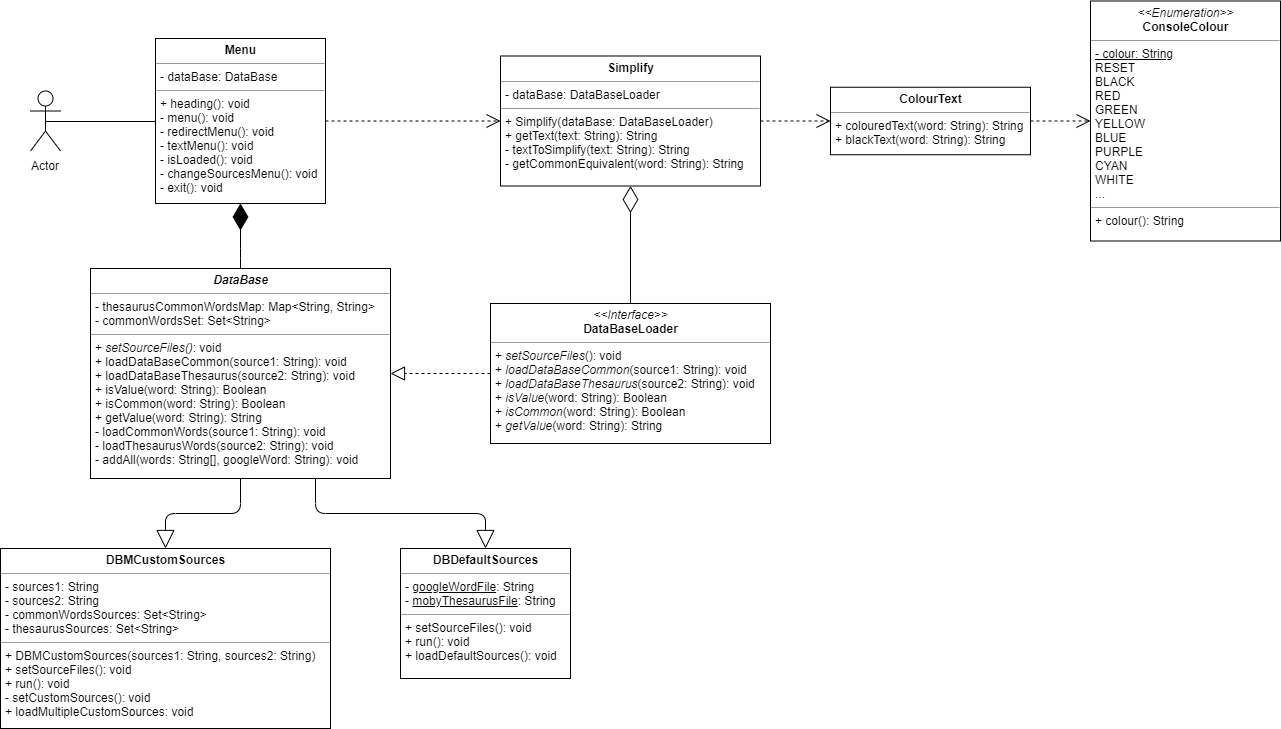

The diagram above was exported from draw.io. Its source (the exported page's mxGraphModel, read from the mxfile embedded in the PNG):
<mxGraphModel dx="768" dy="406" grid="1" gridSize="10" guides="1" tooltips="1" connect="1" arrows="1" fold="1" page="1" pageScale="1" pageWidth="850" pageHeight="1100" math="0" shadow="0">
  <root>
    <mxCell id="0" />
    <mxCell id="1" parent="0" />
    <mxCell id="wxZjOoW7b6gsQNyw0Fk_-2" value="&lt;p style=&quot;margin: 0px ; margin-top: 4px ; text-align: center&quot;&gt;&lt;b&gt;Menu&lt;/b&gt;&lt;/p&gt;&lt;hr size=&quot;1&quot;&gt;&lt;p style=&quot;margin: 0px ; margin-left: 4px&quot;&gt;- dataBase: DataBase&lt;/p&gt;&lt;hr size=&quot;1&quot;&gt;&lt;p style=&quot;margin: 0px ; margin-left: 4px&quot;&gt;+ heading(): void&lt;/p&gt;&lt;p style=&quot;margin: 0px ; margin-left: 4px&quot;&gt;- menu(): void&lt;/p&gt;&lt;p style=&quot;margin: 0px ; margin-left: 4px&quot;&gt;- redirectMenu(): void&lt;/p&gt;&lt;p style=&quot;margin: 0px ; margin-left: 4px&quot;&gt;- textMenu(): void&lt;/p&gt;&lt;p style=&quot;margin: 0px ; margin-left: 4px&quot;&gt;- isLoaded(): void&lt;/p&gt;&lt;p style=&quot;margin: 0px ; margin-left: 4px&quot;&gt;- changeSourcesMenu(): void&lt;/p&gt;&lt;p style=&quot;margin: 0px ; margin-left: 4px&quot;&gt;- exit(): void&lt;/p&gt;&lt;p style=&quot;margin: 0px ; margin-left: 4px&quot;&gt;&lt;br&gt;&lt;/p&gt;" style="verticalAlign=top;align=left;overflow=fill;fontSize=12;fontFamily=Helvetica;html=1;" vertex="1" parent="1">
      <mxGeometry x="175" y="150" width="170" height="165" as="geometry" />
    </mxCell>
    <mxCell id="wxZjOoW7b6gsQNyw0Fk_-31" style="edgeStyle=orthogonalEdgeStyle;rounded=0;orthogonalLoop=1;jettySize=auto;html=1;exitX=0.5;exitY=0.5;exitDx=0;exitDy=0;exitPerimeter=0;entryX=0;entryY=0.5;entryDx=0;entryDy=0;endArrow=none;endFill=0;" edge="1" parent="1" source="wxZjOoW7b6gsQNyw0Fk_-3" target="wxZjOoW7b6gsQNyw0Fk_-2">
      <mxGeometry relative="1" as="geometry" />
    </mxCell>
    <mxCell id="wxZjOoW7b6gsQNyw0Fk_-3" value="Actor" style="shape=umlActor;verticalLabelPosition=bottom;labelBackgroundColor=#ffffff;verticalAlign=top;html=1;" vertex="1" parent="1">
      <mxGeometry x="50" y="202.5" width="30" height="60" as="geometry" />
    </mxCell>
    <mxCell id="wxZjOoW7b6gsQNyw0Fk_-7" value="&lt;p style=&quot;margin: 0px ; margin-top: 4px ; text-align: center&quot;&gt;&lt;b&gt;DBMCustomSources&lt;/b&gt;&lt;/p&gt;&lt;hr size=&quot;1&quot;&gt;&lt;p style=&quot;margin: 0px ; margin-left: 4px&quot;&gt;- sources1: String&lt;/p&gt;&lt;p style=&quot;margin: 0px ; margin-left: 4px&quot;&gt;- sources2: String&lt;/p&gt;&lt;p style=&quot;margin: 0px ; margin-left: 4px&quot;&gt;- commonWordsSources: Set&amp;lt;String&amp;gt;&lt;/p&gt;&lt;p style=&quot;margin: 0px ; margin-left: 4px&quot;&gt;- thesaurusSources: Set&amp;lt;String&amp;gt;&lt;/p&gt;&lt;hr size=&quot;1&quot;&gt;&lt;p style=&quot;margin: 0px ; margin-left: 4px&quot;&gt;+ DBMCustomSources(sources1: String, sources2: String)&lt;/p&gt;&lt;p style=&quot;margin: 0px ; margin-left: 4px&quot;&gt;+ setSourceFiles(): void&lt;/p&gt;&lt;p style=&quot;margin: 0px ; margin-left: 4px&quot;&gt;+ run(): void&lt;/p&gt;&lt;p style=&quot;margin: 0px ; margin-left: 4px&quot;&gt;- setCustomSources(): void&lt;/p&gt;&lt;p style=&quot;margin: 0px ; margin-left: 4px&quot;&gt;+ loadMultipleCustomSources: void&lt;/p&gt;" style="verticalAlign=top;align=left;overflow=fill;fontSize=12;fontFamily=Helvetica;html=1;" vertex="1" parent="1">
      <mxGeometry x="20" y="660" width="330" height="180" as="geometry" />
    </mxCell>
    <mxCell id="wxZjOoW7b6gsQNyw0Fk_-9" value="&lt;p style=&quot;margin: 0px ; margin-top: 4px ; text-align: center&quot;&gt;&lt;b&gt;&lt;i&gt;DataBase&lt;/i&gt;&lt;/b&gt;&lt;/p&gt;&lt;hr size=&quot;1&quot;&gt;&lt;p style=&quot;margin: 0px ; margin-left: 4px&quot;&gt;- thesaurusCommonWordsMap: Map&amp;lt;String, String&amp;gt;&lt;/p&gt;&lt;p style=&quot;margin: 0px ; margin-left: 4px&quot;&gt;- commonWordsSet: Set&amp;lt;String&amp;gt;&lt;/p&gt;&lt;hr size=&quot;1&quot;&gt;&lt;p style=&quot;margin: 0px ; margin-left: 4px&quot;&gt;+ &lt;i&gt;setSourceFiles()&lt;/i&gt;: void&lt;/p&gt;&lt;p style=&quot;margin: 0px ; margin-left: 4px&quot;&gt;+ loadDataBaseCommon(source1: String): void&lt;/p&gt;&lt;p style=&quot;margin: 0px ; margin-left: 4px&quot;&gt;+ loadDataBaseThesaurus(source2: String): void&lt;/p&gt;&lt;p style=&quot;margin: 0px ; margin-left: 4px&quot;&gt;+ isValue(word: String): Boolean&lt;/p&gt;&lt;p style=&quot;margin: 0px ; margin-left: 4px&quot;&gt;+ isCommon(word: String): Boolean&lt;/p&gt;&lt;p style=&quot;margin: 0px ; margin-left: 4px&quot;&gt;+ getValue(word: String): String&lt;/p&gt;&lt;p style=&quot;margin: 0px ; margin-left: 4px&quot;&gt;- loadCommonWords(source1: String): void&lt;/p&gt;&lt;p style=&quot;margin: 0px ; margin-left: 4px&quot;&gt;- loadThesaurusWords(source2: String): void&lt;/p&gt;&lt;p style=&quot;margin: 0px ; margin-left: 4px&quot;&gt;- addAll(words: String[], googleWord: String): void&lt;/p&gt;" style="verticalAlign=top;align=left;overflow=fill;fontSize=12;fontFamily=Helvetica;html=1;" vertex="1" parent="1">
      <mxGeometry x="110" y="380" width="300" height="210" as="geometry" />
    </mxCell>
    <mxCell id="wxZjOoW7b6gsQNyw0Fk_-10" value="&lt;p style=&quot;margin: 0px ; margin-top: 4px ; text-align: center&quot;&gt;&lt;b&gt;DBDefaultSources&lt;/b&gt;&lt;/p&gt;&lt;hr size=&quot;1&quot;&gt;&lt;p style=&quot;margin: 0px ; margin-left: 4px&quot;&gt;- &lt;u&gt;googleWordFile&lt;/u&gt;: String&lt;/p&gt;&lt;p style=&quot;margin: 0px ; margin-left: 4px&quot;&gt;- &lt;u&gt;mobyThesaurusFile&lt;/u&gt;: String&lt;/p&gt;&lt;hr size=&quot;1&quot;&gt;&lt;p style=&quot;margin: 0px ; margin-left: 4px&quot;&gt;+ setSourceFiles(): void&lt;/p&gt;&lt;p style=&quot;margin: 0px ; margin-left: 4px&quot;&gt;+ run(): void&lt;/p&gt;&lt;p style=&quot;margin: 0px ; margin-left: 4px&quot;&gt;+ loadDefaultSources(): void&lt;/p&gt;" style="verticalAlign=top;align=left;overflow=fill;fontSize=12;fontFamily=Helvetica;html=1;" vertex="1" parent="1">
      <mxGeometry x="420" y="660" width="170" height="130" as="geometry" />
    </mxCell>
    <mxCell id="wxZjOoW7b6gsQNyw0Fk_-11" value="&lt;p style=&quot;margin: 0px ; margin-top: 4px ; text-align: center&quot;&gt;&lt;i&gt;&amp;lt;&amp;lt;Interface&amp;gt;&amp;gt;&lt;/i&gt;&lt;br&gt;&lt;b&gt;DataBaseLoader&lt;/b&gt;&lt;/p&gt;&lt;hr size=&quot;1&quot;&gt;&lt;p style=&quot;margin: 0px ; margin-left: 4px&quot;&gt;&lt;/p&gt;&lt;p style=&quot;margin: 0px ; margin-left: 4px&quot;&gt;+ &lt;i&gt;setSourceFiles&lt;/i&gt;(): void&lt;br&gt;+ &lt;i&gt;loadDataBaseCommon&lt;/i&gt;(source1: String): void&lt;/p&gt;&lt;p style=&quot;margin: 0px ; margin-left: 4px&quot;&gt;+ &lt;i&gt;loadDataBaseThesaurus&lt;/i&gt;(source2: String): void&lt;/p&gt;&lt;p style=&quot;margin: 0px 0px 0px 4px&quot;&gt;+ &lt;i&gt;isValue&lt;/i&gt;(word: String): Boolean&lt;/p&gt;&lt;p style=&quot;margin: 0px 0px 0px 4px&quot;&gt;+ &lt;i&gt;isCommon&lt;/i&gt;(word: String): Boolean&lt;/p&gt;&lt;p style=&quot;margin: 0px 0px 0px 4px&quot;&gt;+ &lt;i&gt;getValue&lt;/i&gt;(word: String): String&lt;/p&gt;&lt;p style=&quot;margin: 0px ; margin-left: 4px&quot;&gt;&lt;br&gt;&lt;/p&gt;" style="verticalAlign=top;align=left;overflow=fill;fontSize=12;fontFamily=Helvetica;html=1;" vertex="1" parent="1">
      <mxGeometry x="510" y="415" width="280" height="140" as="geometry" />
    </mxCell>
    <mxCell id="wxZjOoW7b6gsQNyw0Fk_-13" value="&lt;p style=&quot;margin: 0px ; margin-top: 4px ; text-align: center&quot;&gt;&lt;b&gt;Simplify&lt;/b&gt;&lt;/p&gt;&lt;hr size=&quot;1&quot;&gt;&lt;p style=&quot;margin: 0px ; margin-left: 4px&quot;&gt;- dataBase: DataBaseLoader&lt;/p&gt;&lt;hr size=&quot;1&quot;&gt;&lt;p style=&quot;margin: 0px ; margin-left: 4px&quot;&gt;+ Simplify(dataBase: DataBaseLoader)&lt;/p&gt;&lt;p style=&quot;margin: 0px ; margin-left: 4px&quot;&gt;+ getText(text: String): String&lt;/p&gt;&lt;p style=&quot;margin: 0px ; margin-left: 4px&quot;&gt;- textToSimplify(text: String): String&lt;/p&gt;&lt;p style=&quot;margin: 0px ; margin-left: 4px&quot;&gt;- getCommonEquivalent(word: String): String&lt;/p&gt;" style="verticalAlign=top;align=left;overflow=fill;fontSize=12;fontFamily=Helvetica;html=1;" vertex="1" parent="1">
      <mxGeometry x="520" y="167.5" width="260" height="130" as="geometry" />
    </mxCell>
    <mxCell id="wxZjOoW7b6gsQNyw0Fk_-14" value="&lt;p style=&quot;margin: 0px ; margin-top: 4px ; text-align: center&quot;&gt;&lt;i&gt;&amp;lt;&amp;lt;Enumeration&amp;gt;&amp;gt;&lt;/i&gt;&lt;br&gt;&lt;b&gt;ConsoleColour&lt;/b&gt;&lt;/p&gt;&lt;hr size=&quot;1&quot;&gt;&lt;p style=&quot;margin: 0px ; margin-left: 4px&quot;&gt;&lt;u&gt;- colour: String&lt;/u&gt;&lt;/p&gt;&lt;p style=&quot;margin: 0px ; margin-left: 4px&quot;&gt;RESET&lt;/p&gt;&lt;p style=&quot;margin: 0px ; margin-left: 4px&quot;&gt;BLACK&lt;/p&gt;&lt;p style=&quot;margin: 0px ; margin-left: 4px&quot;&gt;RED&lt;/p&gt;&lt;p style=&quot;margin: 0px ; margin-left: 4px&quot;&gt;GREEN&lt;/p&gt;&lt;p style=&quot;margin: 0px ; margin-left: 4px&quot;&gt;YELLOW&lt;/p&gt;&lt;p style=&quot;margin: 0px ; margin-left: 4px&quot;&gt;BLUE&lt;/p&gt;&lt;p style=&quot;margin: 0px ; margin-left: 4px&quot;&gt;PURPLE&lt;/p&gt;&lt;p style=&quot;margin: 0px ; margin-left: 4px&quot;&gt;CYAN&lt;/p&gt;&lt;p style=&quot;margin: 0px ; margin-left: 4px&quot;&gt;WHITE&lt;/p&gt;&lt;p style=&quot;margin: 0px ; margin-left: 4px&quot;&gt;...&lt;/p&gt;&lt;hr size=&quot;1&quot;&gt;&lt;p style=&quot;margin: 0px ; margin-left: 4px&quot;&gt;+ colour(): String&lt;br&gt;&lt;/p&gt;" style="verticalAlign=top;align=left;overflow=fill;fontSize=12;fontFamily=Helvetica;html=1;" vertex="1" parent="1">
      <mxGeometry x="1110" y="112.5" width="190" height="240" as="geometry" />
    </mxCell>
    <mxCell id="wxZjOoW7b6gsQNyw0Fk_-15" value="&lt;p style=&quot;margin: 0px ; margin-top: 4px ; text-align: center&quot;&gt;&lt;b&gt;ColourText&lt;/b&gt;&lt;/p&gt;&lt;hr size=&quot;1&quot;&gt;&lt;p style=&quot;margin: 0px ; margin-left: 4px&quot;&gt;&lt;/p&gt;&lt;p style=&quot;margin: 0px ; margin-left: 4px&quot;&gt;+ colouredText(word: String): String&lt;/p&gt;&lt;p style=&quot;margin: 0px ; margin-left: 4px&quot;&gt;+ blackText(word: String): String&lt;/p&gt;" style="verticalAlign=top;align=left;overflow=fill;fontSize=12;fontFamily=Helvetica;html=1;" vertex="1" parent="1">
      <mxGeometry x="850" y="198.75" width="200" height="67.5" as="geometry" />
    </mxCell>
    <mxCell id="wxZjOoW7b6gsQNyw0Fk_-18" value="" style="endArrow=diamondThin;endFill=1;endSize=24;html=1;entryX=0.5;entryY=1;entryDx=0;entryDy=0;exitX=0.5;exitY=0;exitDx=0;exitDy=0;" edge="1" parent="1" source="wxZjOoW7b6gsQNyw0Fk_-9" target="wxZjOoW7b6gsQNyw0Fk_-2">
      <mxGeometry width="160" relative="1" as="geometry">
        <mxPoint x="250" y="360" as="sourcePoint" />
        <mxPoint x="410" y="490" as="targetPoint" />
        <Array as="points">
          <mxPoint x="260" y="360" />
        </Array>
      </mxGeometry>
    </mxCell>
    <mxCell id="wxZjOoW7b6gsQNyw0Fk_-19" value="" style="endArrow=block;dashed=1;endFill=0;endSize=12;html=1;exitX=0;exitY=0.5;exitDx=0;exitDy=0;entryX=1;entryY=0.5;entryDx=0;entryDy=0;" edge="1" parent="1" source="wxZjOoW7b6gsQNyw0Fk_-11" target="wxZjOoW7b6gsQNyw0Fk_-9">
      <mxGeometry width="160" relative="1" as="geometry">
        <mxPoint x="345" y="470" as="sourcePoint" />
        <mxPoint x="505" y="470" as="targetPoint" />
      </mxGeometry>
    </mxCell>
    <mxCell id="wxZjOoW7b6gsQNyw0Fk_-20" value="" style="endArrow=block;endSize=16;endFill=0;html=1;exitX=0.5;exitY=1;exitDx=0;exitDy=0;entryX=0.5;entryY=0;entryDx=0;entryDy=0;edgeStyle=elbowEdgeStyle;elbow=vertical;" edge="1" parent="1" source="wxZjOoW7b6gsQNyw0Fk_-9" target="wxZjOoW7b6gsQNyw0Fk_-7">
      <mxGeometry width="160" relative="1" as="geometry">
        <mxPoint x="360" y="770" as="sourcePoint" />
        <mxPoint x="520" y="770" as="targetPoint" />
      </mxGeometry>
    </mxCell>
    <mxCell id="wxZjOoW7b6gsQNyw0Fk_-21" value="" style="endArrow=block;endSize=16;endFill=0;html=1;exitX=0.75;exitY=1;exitDx=0;exitDy=0;entryX=0.5;entryY=0;entryDx=0;entryDy=0;edgeStyle=elbowEdgeStyle;elbow=vertical;" edge="1" parent="1" source="wxZjOoW7b6gsQNyw0Fk_-9" target="wxZjOoW7b6gsQNyw0Fk_-10">
      <mxGeometry width="160" relative="1" as="geometry">
        <mxPoint x="360" y="810" as="sourcePoint" />
        <mxPoint x="520" y="810" as="targetPoint" />
      </mxGeometry>
    </mxCell>
    <mxCell id="wxZjOoW7b6gsQNyw0Fk_-22" value="" style="endArrow=open;endSize=12;dashed=1;exitX=1;exitY=0.5;exitDx=0;exitDy=0;html=1;entryX=0;entryY=0.5;entryDx=0;entryDy=0;" edge="1" parent="1" source="wxZjOoW7b6gsQNyw0Fk_-2" target="wxZjOoW7b6gsQNyw0Fk_-13">
      <mxGeometry x="-0.0809" y="35" width="160" relative="1" as="geometry">
        <mxPoint x="440" y="130" as="sourcePoint" />
        <mxPoint x="590" y="120" as="targetPoint" />
        <mxPoint as="offset" />
      </mxGeometry>
    </mxCell>
    <mxCell id="wxZjOoW7b6gsQNyw0Fk_-27" value="" style="endArrow=open;endSize=12;dashed=1;html=1;exitX=1;exitY=0.5;exitDx=0;exitDy=0;entryX=0;entryY=0.5;entryDx=0;entryDy=0;" edge="1" parent="1" source="wxZjOoW7b6gsQNyw0Fk_-15" target="wxZjOoW7b6gsQNyw0Fk_-14">
      <mxGeometry width="160" relative="1" as="geometry">
        <mxPoint x="850" y="400" as="sourcePoint" />
        <mxPoint x="1010" y="400" as="targetPoint" />
      </mxGeometry>
    </mxCell>
    <mxCell id="wxZjOoW7b6gsQNyw0Fk_-28" value="" style="endArrow=open;endSize=12;dashed=1;html=1;exitX=1;exitY=0.5;exitDx=0;exitDy=0;entryX=0;entryY=0.5;entryDx=0;entryDy=0;" edge="1" parent="1" source="wxZjOoW7b6gsQNyw0Fk_-13" target="wxZjOoW7b6gsQNyw0Fk_-15">
      <mxGeometry width="160" relative="1" as="geometry">
        <mxPoint x="770" y="320" as="sourcePoint" />
        <mxPoint x="930" y="320" as="targetPoint" />
      </mxGeometry>
    </mxCell>
    <mxCell id="wxZjOoW7b6gsQNyw0Fk_-30" value="" style="endArrow=diamondThin;endFill=0;endSize=24;html=1;entryX=0.5;entryY=1;entryDx=0;entryDy=0;exitX=0.5;exitY=0;exitDx=0;exitDy=0;" edge="1" parent="1" source="wxZjOoW7b6gsQNyw0Fk_-11" target="wxZjOoW7b6gsQNyw0Fk_-13">
      <mxGeometry width="160" relative="1" as="geometry">
        <mxPoint x="650" y="410" as="sourcePoint" />
        <mxPoint x="750" y="590" as="targetPoint" />
      </mxGeometry>
    </mxCell>
  </root>
</mxGraphModel>